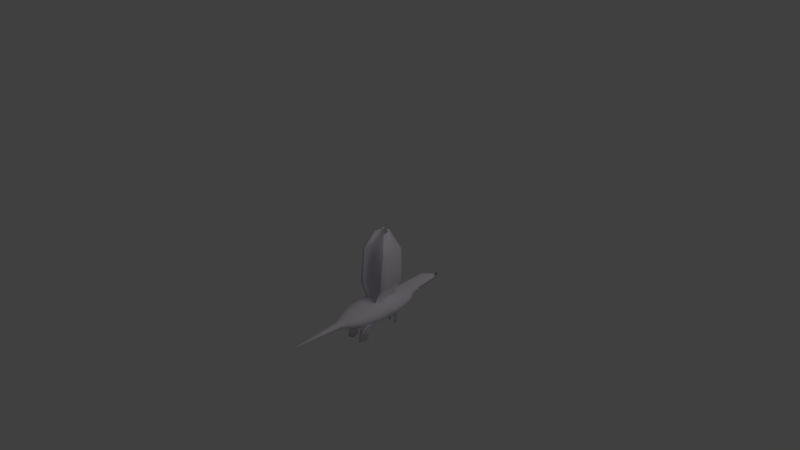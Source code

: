 # Source: dragon.blend  (saved by Blender 2.62.0; exported with 4.5.12 LTS)
import bpy
from mathutils import Matrix  # noqa: F401  (used for matrix-valued properties, if any)

bpy.ops.wm.read_factory_settings(use_empty=True)
scene = bpy.context.scene
scene.name = 'Scene'

# ---- collections
col_collection_1 = bpy.data.collections.new('Collection 1'); scene.collection.children.link(col_collection_1)

# ---- materials (node trees are filled in below, after node groups)
mat_material_001 = bpy.data.materials.new('Material.001')
mat_material_001.alpha_threshold = 0.0
mat_material_001.use_transparent_shadow = False
mat_material_001.diffuse_color = (0.8526, 0.7997, 0.8829, 1.0)
mat_material_001.specular_color = (0.001311, 0.0, 0.03741)
mat_material_001.roughness = 0.5
mat_material_001.line_color = (0.0, 0.0, 0.0, 1.0)

# ---- material node trees

# ---- world
world_world = bpy.data.worlds.new('World'); scene.world = world_world
world_world.color = (0.05088, 0.05088, 0.05088)
world_world.use_sun_shadow = False
world_world.sun_shadow_jitter_overblur = 0.0
world_world.cycles.sampling_method = 'MANUAL'
world_world.cycles.sample_map_resolution = 256

# ---- cameras
cam_camera = bpy.data.cameras.new('Camera')
cam_camera.clip_end = 100.0
cam_camera.lens = 35.0
cam_camera.sensor_width = 32.0
cam_camera.sensor_height = 18.0
cam_camera.ortho_scale = 7.314
cam_camera.dof.focus_distance = 0.0
cam_camera.dof.aperture_fstop = 128.0

# ---- lights
light_lamp = bpy.data.lights.new('Lamp', 'POINT')
light_lamp.transmission_factor = 0.0
light_lamp.cutoff_distance = 30.0
light_lamp.energy = 100.0
light_lamp.shadow_buffer_clip_start = 1.001
light_lamp.shadow_soft_size = 1.0
light_lamp.shadow_maximum_resolution = 0.006
light_lamp.use_absolute_resolution = True
light_lamp.cycles.use_multiple_importance_sampling = False

# ---- meshes
me_sphere = bpy.data.meshes.new('Sphere')
me_sphere.from_pydata([(0.1904, 0.03788, -0.9784), (0.3735, 0.0743, -0.9217), (0.5423, 0.1079, -0.8295), (0.6902, 0.1373, -0.7054), (0.8116, 0.1614, -0.5542), (0.9018, 0.1794, -0.3818), (0.9573, 0.1904, -0.1946), (0.9761, 0.1942, 6.333e-08), (0.9573, 0.1904, 0.1946), (0.9018, 0.1794, 0.3818), (0.8116, 0.1614, 0.5542), (0.6902, 0.1373, 0.7054), (0.5423, 0.1079, 0.8295), (0.4137, 0.08229, 1.014), (0.2076, 0.04129, 1.078), (0.1955, 0.081, 1.078), (0.3897, 0.1614, 1.014), (0.5108, 0.2116, 0.8295), (0.6501, 0.2693, 0.7054), (0.7645, 0.3167, 0.5542), (0.8495, 0.3519, 0.3818), (0.9018, 0.3735, 0.1946), (0.9194, 0.3808, 6.333e-08), (0.9018, 0.3735, -0.1946), (0.8495, 0.3519, -0.3818), (0.7645, 0.3167, -0.5542), (0.6501, 0.2693, -0.7054), (0.5108, 0.2116, -0.8295), (0.3519, 0.1457, -0.9217), (0.1794, 0.0743, -0.9784), (0.1614, 0.1079, -0.9784), (0.3167, 0.2116, -0.9217), (0.4597, 0.3072, -0.8295), (0.5851, 0.391, -0.7054), (0.688, 0.4597, -0.5542), (0.7645, 0.5108, -0.3818), (0.8116, 0.5423, -0.1946), (0.8275, 0.5529, 6.333e-08), (0.8116, 0.5423, 0.1946), (0.7645, 0.5108, 0.3818), (0.688, 0.4597, 0.5542), (0.5851, 0.391, 0.7054), (0.4597, 0.3072, 0.8295), (0.3507, 0.2343, 1.014), (0.176, 0.1176, 1.078), (0.1556, 0.1523, 1.056), (0.2877, 0.2845, 0.9991), (0.391, 0.391, 0.8295), (0.4976, 0.4976, 0.7054), (0.5851, 0.5851, 0.5542), (0.6501, 0.6501, 0.3818), (0.6902, 0.6902, 0.1946), (0.7037, 0.7037, 6.333e-08), (0.6902, 0.6902, -0.1946), (0.6515, 0.6522, -0.3828), (0.5863, 0.5869, -0.5557), (0.4989, 0.4996, -0.7214), (0.3913, 0.3916, -0.844), (0.2693, 0.2693, -0.9217), (0.1373, 0.1373, -0.9784), (0.1079, 0.1614, -0.9784), (0.2116, 0.3167, -0.9217), (0.3019, 0.4522, -0.855), (0.4112, 0.6163, -0.745), (0.4783, 0.7166, -0.58), (0.5291, 0.7927, -0.3962), (0.5436, 0.8136, -0.1956), (0.5529, 0.8275, 6.333e-08), (0.5458, 0.8202, 0.1965), (0.5142, 0.7726, 0.3854), (0.4627, 0.6953, 0.5595), (0.391, 0.5851, 0.7054), (0.3072, 0.4597, 0.8295), (0.2116, 0.3167, 0.9217), (0.1079, 0.1614, 0.9784), (0.0743, 0.1794, 0.9784), (0.1457, 0.3519, 0.9217), (0.2116, 0.5108, 0.8295), (0.2723, 0.6574, 0.7107), (0.3596, 0.8714, 0.6287), (0.4129, 0.9675, 0.4358), (0.4236, 1.027, 0.2226), (0.3844, 0.928, 0.00184), (0.3745, 0.904, -0.1956), (0.3656, 0.8827, -0.3972), (0.3331, 0.8043, -0.5719), (0.278, 0.6716, -0.7591), (0.2124, 0.513, -0.8455), (0.1457, 0.3519, -0.9217), (0.0743, 0.1794, -0.9784), (0.03788, 0.1904, -0.9784), (0.0743, 0.3735, -0.9217), (0.1082, 0.5441, -0.8313), (0.143, 0.7175, -0.7355), (0.1684, 0.845, -0.58), (0.1864, 0.9347, -0.3962), (0.1909, 0.9597, -0.1956), (0.196, 0.9852, 0.00184), (0.2183, 1.097, 0.2105), (0.1834, 0.9219, 0.6437), (0.1388, 0.6979, 0.7107), (0.1079, 0.5423, 0.8295), (0.0743, 0.3735, 0.9217), (0.03788, 0.1904, 0.9784), (-2.015e-08, 0.1942, 0.9784), (-2.469e-08, 0.3808, 0.9217), (-3.722e-08, 0.5529, 0.8295), (-5.357e-08, 0.7116, 0.7107), (-2.932e-08, 0.94, 0.6437), (-1.241e-07, 1.119, 0.2105), (-3.47e-08, 1.005, 0.00184), (-4.71e-08, 0.9761, -0.1946), (-7.893e-08, 0.9242, -0.3838), (-1.289e-08, 0.8318, -0.5571), (-5.45e-08, 0.7074, -0.7091), (-5.254e-08, 0.5529, -0.8295), (-2.523e-08, 0.3808, -0.9217), (-1.544e-08, 0.1942, -0.9784), (-0.03788, 0.1904, -0.9784), (-0.0743, 0.3735, -0.9217), (-0.1082, 0.5441, -0.8313), (-0.143, 0.7175, -0.7355), (-0.1684, 0.845, -0.58), (-0.1864, 0.9347, -0.3962), (-0.1909, 0.9597, -0.1956), (-0.196, 0.9852, 0.00184), (-0.2183, 1.097, 0.2105), (-0.1834, 0.9219, 0.6437), (-0.1388, 0.6979, 0.7107), (-0.1079, 0.5423, 0.8295), (-0.0743, 0.3735, 0.9217), (-0.03788, 0.1904, 0.9784), (-0.0743, 0.1794, 0.9784), (-0.1457, 0.3519, 0.9217), (-0.2116, 0.5108, 0.8295), (-0.2723, 0.6574, 0.7107), (-0.3596, 0.8714, 0.6287), (-0.4129, 0.9675, 0.4358), (-0.4236, 1.027, 0.2226), (-0.3844, 0.928, 0.00184), (-0.3745, 0.904, -0.1956), (-0.3656, 0.8827, -0.3972), (-0.3331, 0.8043, -0.5719), (-0.278, 0.6716, -0.7591), (-0.2124, 0.513, -0.8455), (-0.1457, 0.3519, -0.9217), (-0.0743, 0.1794, -0.9784), (-0.1079, 0.1614, -0.9784), (-0.2116, 0.3167, -0.9217), (-0.3019, 0.4522, -0.855), (-0.4112, 0.6163, -0.745), (-0.4783, 0.7166, -0.58), (-0.5291, 0.7927, -0.3962), (-0.5436, 0.8136, -0.1956), (-0.5529, 0.8275, 6.333e-08), (-0.5458, 0.8202, 0.1965), (-0.5142, 0.7726, 0.3854), (-0.4627, 0.6953, 0.5595), (-0.391, 0.5851, 0.7054), (-0.3072, 0.4597, 0.8295), (-0.2116, 0.3167, 0.9217), (-0.1079, 0.1614, 0.9784), (-0.1556, 0.1523, 1.056), (-0.2877, 0.2845, 0.9991), (-0.391, 0.391, 0.8295), (-0.4976, 0.4976, 0.7054), (-0.5851, 0.5851, 0.5542), (-0.6501, 0.6501, 0.3818), (-0.6902, 0.6902, 0.1946), (-0.7037, 0.7037, 6.333e-08), (-0.6902, 0.6902, -0.1946), (-0.6515, 0.6522, -0.3828), (-0.5863, 0.5869, -0.5557), (-0.4989, 0.4996, -0.7214), (-0.3913, 0.3916, -0.844), (-0.2693, 0.2693, -0.9217), (-0.1373, 0.1373, -0.9784), (-0.1614, 0.1079, -0.9784), (-0.3167, 0.2116, -0.9217), (-0.4597, 0.3072, -0.8295), (-0.5851, 0.391, -0.7054), (-0.688, 0.4597, -0.5542), (-0.7645, 0.5108, -0.3818), (-0.8116, 0.5423, -0.1946), (-0.8275, 0.5529, 6.333e-08), (-0.8116, 0.5423, 0.1946), (-0.7645, 0.5108, 0.3818), (-0.688, 0.4597, 0.5542), (-0.5851, 0.391, 0.7054), (-0.4597, 0.3072, 0.8295), (-0.3507, 0.2343, 1.014), (-0.176, 0.1176, 1.078), (-0.1955, 0.081, 1.078), (-0.3897, 0.1614, 1.014), (-0.5108, 0.2116, 0.8295), (-0.6501, 0.2693, 0.7054), (-0.7645, 0.3167, 0.5542), (-0.8495, 0.3519, 0.3818), (-0.9018, 0.3735, 0.1946), (-0.9194, 0.3808, 6.333e-08), (-0.9018, 0.3735, -0.1946), (-0.8495, 0.3519, -0.3818), (-0.7645, 0.3167, -0.5542), (-0.6501, 0.2693, -0.7054), (-0.5108, 0.2116, -0.8295), (-0.3519, 0.1457, -0.9217), (-0.1794, 0.0743, -0.9784), (-0.1904, 0.03788, -0.9784), (-0.3735, 0.0743, -0.9217), (-0.5423, 0.1079, -0.8295), (-0.6902, 0.1373, -0.7054), (-0.8116, 0.1614, -0.5542), (-0.9018, 0.1794, -0.3818), (-0.9573, 0.1904, -0.1946), (-0.9761, 0.1942, 6.333e-08), (-0.9573, 0.1904, 0.1946), (-0.9018, 0.1794, 0.3818), (-0.8116, 0.1614, 0.5542), (-0.6902, 0.1373, 0.7054), (-0.5423, 0.1079, 0.8295), (-0.4137, 0.08229, 1.014), (-0.2076, 0.04129, 1.078), (-0.2117, -2.719e-08, 1.078), (-0.4218, -5.209e-08, 1.014), (-0.5529, -7.812e-08, 0.8295), (-0.7037, -5.353e-08, 0.7054), (-0.8275, -8.836e-08, 0.5542), (-0.9663, 0.0009328, 0.09233), (-0.6146, 0.0009329, -0.7931), (-0.8116, -0.1614, 0.5542), (-0.6902, -0.1373, 0.7054), (-0.5423, -0.1079, 0.8295), (-0.4137, -0.08229, 1.014), (-0.2076, -0.04129, 1.078), (-0.1685, -0.06981, 0.982), (-0.3627, -0.1502, 0.9181), (-0.5108, -0.2116, 0.8295), (-0.6501, -0.2693, 0.7054), (-0.7645, -0.3167, 0.5542), (-0.688, -0.4597, 0.5542), (-0.5851, -0.391, 0.7054), (-0.4597, -0.3072, 0.8295), (-0.3264, -0.2181, 0.9181), (-0.1517, -0.1014, 0.982), (-0.1374, -0.1374, 0.9789), (-0.2696, -0.2696, 0.9221), (-0.391, -0.391, 0.8295), (-0.4976, -0.4976, 0.7054), (-0.5851, -0.5851, 0.5542), (-0.3072, -0.4597, 0.8295), (-0.2116, -0.3167, 0.9217), (-0.1079, -0.1614, 0.9784), (-0.0743, -0.1794, 0.9784), (-0.1457, -0.3519, 0.9217), (-0.2116, -0.5108, 0.8295), (-0.1079, -0.5423, 0.8295), (-0.0743, -0.3735, 0.9217), (-0.03788, -0.1904, 0.9784), (3.494e-08, -0.1942, 0.9784), (5.475e-08, -0.3808, 0.9217), (8.53e-08, -0.5529, 0.8295), (0.1079, -0.5423, 0.8295), (0.0743, -0.3735, 0.9217), (0.03788, -0.1904, 0.9784), (0.0743, -0.1794, 0.9784), (0.1457, -0.3519, 0.9217), (0.2116, -0.5108, 0.8295), (0.391, -0.5851, 0.7054), (0.3072, -0.4597, 0.8295), (0.2116, -0.3167, 0.9217), (0.1079, -0.1614, 0.9784), (0.1374, -0.1374, 0.9789), (0.2696, -0.2696, 0.9221), (0.391, -0.391, 0.8295), (0.4976, -0.4976, 0.7054), (0.5851, -0.391, 0.7054), (0.4597, -0.3072, 0.8295), (0.3264, -0.2181, 0.9181), (0.1517, -0.1014, 0.982), (0.1685, -0.06981, 0.982), (0.3627, -0.1502, 0.9181), (0.5108, -0.2116, 0.8295), (0.6501, -0.2693, 0.7054), (0.8116, -0.1614, 0.5542), (0.6902, -0.1373, 0.7054), (0.5423, -0.1079, 0.8295), (0.4137, -0.08229, 1.014), (0.2076, -0.04129, 1.078), (1.746e-09, 4.424e-09, 0.9952), (0.2117, -1.863e-08, 1.078), (0.4218, -5.084e-09, 1.014), (0.7163, 0.0007466, 0.676), (0.958, 0.0009333, 0.1235), (0.8634, 0.0009333, -0.4865), (-0.4175, 1.044, 0.238), (-0.4063, 0.9809, 0.4394), (-0.3579, 0.8946, 0.627), (-0.1864, 0.9373, 0.6395), (-0.2199, 1.105, 0.2245), (-1.297e-07, 1.127, 0.2245), (-2.653e-08, 0.9557, 0.6395), (0.1864, 0.9373, 0.6395), (0.2199, 1.105, 0.2245), (0.4175, 1.044, 0.238), (0.4063, 0.9809, 0.4394), (0.3579, 0.8946, 0.627), (0.3579, 0.8946, 0.627), (0.4063, 0.9809, 0.4394), (0.4175, 1.044, 0.238), (0.2199, 1.105, 0.2245), (0.1864, 0.9373, 0.6395), (-2.653e-08, 0.9557, 0.6395), (-1.297e-07, 1.127, 0.2245), (-0.2199, 1.105, 0.2245), (-0.1864, 0.9373, 0.6395), (-0.3579, 0.8946, 0.627), (-0.4063, 0.9809, 0.4394), (-0.4175, 1.044, 0.238), (-0.4175, 1.044, 0.238), (-0.4063, 0.9809, 0.4394), (-0.3579, 0.8946, 0.627), (-0.1864, 0.9373, 0.6395), (-0.2199, 1.105, 0.2245), (-2.653e-08, 0.9557, 0.6395), (0.1864, 0.9373, 0.6395), (0.4175, 1.044, 0.238), (0.4063, 0.9809, 0.4394), (0.3579, 0.8946, 0.627), (0.3579, 0.8946, 0.627), (0.4063, 0.9809, 0.4394), (0.4175, 1.044, 0.238), (0.2267, 1.14, 0.2351), (0.1927, 0.969, 0.6567), (-3.296e-08, 0.988, 0.6567), (-1.395e-07, 1.175, 0.2351), (-0.2267, 1.14, 0.2351), (-0.1927, 0.969, 0.6567), (-0.3579, 0.8946, 0.627), (-0.4063, 0.9809, 0.4394), (-0.4175, 1.044, 0.238), (-0.4217, 1.09, 0.2567), (-0.4004, 1.018, 0.4533), (-0.3634, 0.94, 0.6459), (-0.2699, 1.389, 0.865), (-0.299, 1.537, 0.6481), (-0.3076, 1.595, 0.3899), (-2.728e-07, 1.801, 0.4005), (-2.515e-07, 1.612, 0.662), (-1.317e-07, 1.447, 0.8823), (0.2699, 1.389, 0.865), (0.299, 1.537, 0.6481), (0.3076, 1.595, 0.3899), (0.4217, 1.09, 0.2567), (0.4004, 1.018, 0.4533), (0.3634, 0.94, 0.6459), (0.7982, 0.1606, 2.585), (0.8139, 0.00179, 2.585), (0.6232, 0.1258, 2.641), (0.6354, 0.001794, 2.641), (0.7758, -0.1453, 2.487), (0.6162, -0.1135, 2.538), (0.2193, -0.08467, 1.074), (0.3705, -0.1473, 1.024), (0.3077, -0.2056, 0.9274), (0.1716, -0.1146, 0.9772), (0.151, -0.1465, 0.976), (0.2635, -0.2547, 0.9286), (-0.151, -0.1465, 0.976), (-0.2635, -0.2547, 0.9286), (-0.3077, -0.2056, 0.9274), (-0.1716, -0.1146, 0.9772), (-0.2193, -0.08467, 1.074), (-0.3705, -0.1473, 1.024), (-0.7758, -0.1453, 2.487), (-0.6162, -0.1135, 2.538), (-0.6354, 0.001795, 2.641), (-0.8139, 0.00179, 2.585), (-0.7982, 0.1606, 2.585), (-0.6232, 0.1258, 2.641), (-0.587, 0.245, 2.64), (-0.7519, 0.3132, 2.585), (-0.6787, 0.452, 2.585), (-0.5305, 0.3527, 2.64), (-0.4943, 0.4224, 2.637), (-0.6067, 0.5319, 2.589), (0.4943, 0.4224, 2.637), (0.6067, 0.5319, 2.589), (0.6787, 0.452, 2.585), (0.5305, 0.3527, 2.64), (0.587, 0.245, 2.64), (0.7519, 0.3132, 2.585), (-0.7491, -0.05601, 5.826), (-0.681, -0.04113, 5.858), (0.7491, -0.05601, 5.826), (0.681, -0.04113, 5.858), (0.6709, 0.1695, 5.848), (0.6304, 0.2976, 5.848), (0.7269, 0.1801, 5.816), (0.6832, 0.319, 5.816), (0.618, 0.4433, 5.816), (0.5711, 0.409, 5.849), (0.5473, 0.4439, 5.858), (0.5958, 0.4945, 5.826), (-0.5473, 0.4439, 5.858), (-0.5958, 0.4945, 5.826), (-0.618, 0.4433, 5.816), (-0.5711, 0.409, 5.849), (-0.6304, 0.2976, 5.848), (-0.6832, 0.319, 5.816), (-0.7269, 0.1801, 5.816), (-0.6709, 0.1695, 5.848), (-0.6858, 0.03937, 5.849), (-0.7443, 0.03841, 5.816), (0.6858, 0.03937, 5.849), (0.7443, 0.03841, 5.816), (0.308, 0.2195, 7.544), (0.3368, 0.1539, 7.543), (0.2669, 0.2181, 7.555), (0.2945, 0.1604, 7.555), (0.3662, 0.1038, 7.511), (0.3103, 0.1205, 7.525), (-0.3103, 0.1205, 7.525), (-0.2945, 0.1604, 7.555), (-0.3662, 0.1038, 7.511), (-0.3368, 0.1539, 7.543), (-0.308, 0.2195, 7.544), (-0.2669, 0.2181, 7.555), (-0.2209, 0.2659, 7.581), (-0.2622, 0.2751, 7.571), (-0.2241, 0.3189, 7.551), (-0.1811, 0.299, 7.562), (-0.1672, 0.3066, 7.565), (-0.2168, 0.3367, 7.555), (0.1672, 0.3066, 7.565), (0.2168, 0.3367, 7.555), (0.2241, 0.3189, 7.551), (0.1811, 0.299, 7.562), (0.2209, 0.2659, 7.581), (0.2622, 0.2751, 7.571), (0.1956, 0.2675, 7.761), (0.2336, 0.2764, 7.752), (-0.1956, 0.2675, 7.761), (-0.2336, 0.2764, 7.752), (0.1937, 0.3088, 7.755), (0.1557, 0.2919, 7.763), (0.1413, 0.2976, 7.764), (0.1886, 0.3246, 7.756), (-0.1413, 0.2976, 7.764), (-0.1886, 0.3246, 7.756), (-0.1937, 0.3088, 7.755), (-0.1557, 0.2919, 7.763), (-0.3277, 0.7947, -0.6547), (-0.4629, 0.7217, -0.6565), (-0.4048, 0.6309, -0.7881), (-0.2844, 0.6903, -0.7929), (-0.1574, 0.7334, -0.7881), (-0.1805, 0.8386, -0.6565), (0.3277, 0.7947, -0.6547), (0.1805, 0.8386, -0.6565), (0.1574, 0.7334, -0.7881), (0.2844, 0.6903, -0.7929), (0.4048, 0.6309, -0.7881), (0.4629, 0.7217, -0.6565), (-0.2828, 0.4264, -1.324), (-0.2285, 0.3702, -1.387), (-0.1814, 0.4075, -1.386), (-0.2338, 0.4863, -1.334), (-0.2868, 0.6666, -1.004), (-0.2264, 0.5284, -1.083), (0.2868, 0.6666, -1.004), (0.2264, 0.5284, -1.083), (0.1941, 0.4075, -1.386), (0.2464, 0.4863, -1.334), (0.2955, 0.4264, -1.324), (0.2411, 0.3702, -1.387), (0.2123, 0.4156, -1.811), (0.2495, 0.4702, -1.769), (-0.1996, 0.4156, -1.811), (-0.2368, 0.4702, -1.769), (0.2739, 0.4343, -1.757), (0.2359, 0.3938, -1.812), (-0.2612, 0.4343, -1.757), (-0.2232, 0.3938, -1.812), (-0.258, 0.4487, -2.459), (-0.2232, 0.4109, -2.51), (-0.2022, 0.4309, -2.51), (-0.2365, 0.4809, -2.47), (0.2491, 0.4809, -2.47), (0.2707, 0.4487, -2.459), (0.2149, 0.4309, -2.51), (0.2358, 0.4109, -2.51), (-0.3167, -0.7645, -0.5542), (-0.3167, -0.7645, -0.5542), (-0.158, -0.5958, 4.091), (-0.2371, -0.5831, 3.907), (-0.2696, -0.6248, 3.907), (-0.1857, -0.6313, 4.091), (-0.1806, 0.001866, 1.011), (-0.3613, 0.001866, 0.9511), (-0.528, 0.001866, 0.8545), (-0.674, 0.001866, 0.7245), (-0.7938, 0.001866, 0.5661), (-0.9012, 0.0009328, 0.3836), (-0.847, 0.0009328, -0.4946), (-0.1815, -0.03549, -1.017), (-0.5177, -0.1059, -0.8838), (-0.6609, -0.1352, -0.7538), (-0.7784, -0.1593, -0.5954), (-0.8658, -0.1773, -0.4146), (-0.9196, -0.1883, -0.2185), (-0.9377, -0.192, -0.01462), (-0.9196, -0.1883, 0.1893), (-0.8658, -0.1773, 0.3854), (-0.7784, -0.1593, 0.5661), (-0.6609, -0.1352, 0.7245), (-0.5177, -0.1059, 0.8545), (-0.3543, -0.07233, 0.9511), (-0.177, -0.03596, 1.011), (-0.1663, -0.07233, 1.011), (-0.3333, -0.1437, 0.9511), (-0.4872, -0.2094, 0.8545), (-0.6221, -0.2671, 0.7245), (-0.7328, -0.3144, 0.5661), (-0.8151, -0.3495, 0.3854), (-0.8658, -0.3712, 0.1893), (-0.8829, -0.3785, -0.01462), (-0.8658, -0.3712, -0.2185), (-0.8151, -0.3495, -0.4146), (-0.7328, -0.3144, -0.5954), (-0.6221, -0.2671, -0.7538), (-0.4872, -0.2094, -0.8838), (-0.3333, -0.1437, -0.9804), (-0.1663, -0.07233, -1.04), (-0.1489, -0.1059, -1.04), (-0.2992, -0.2094, -0.9804), (-0.4377, -0.3049, -0.8838), (-0.5591, -0.3886, -0.7538), (-0.6588, -0.4572, -0.5954), (-0.7328, -0.5083, -0.4146), (-0.7784, -0.5397, -0.2185), (-0.7938, -0.5503, -0.01462), (-0.7784, -0.5397, 0.1893), (-0.7328, -0.5083, 0.3854), (-0.6588, -0.4572, 0.5661), (-0.5591, -0.3886, 0.7245), (-0.4377, -0.3049, 0.8545), (-0.2992, -0.2094, 0.9511), (-0.1489, -0.1059, 1.011), (-0.1255, -0.1352, 1.011), (-0.2533, -0.2671, 0.9511), (-0.3711, -0.3886, 0.8545), (-0.4744, -0.4951, 0.7245), (-0.5591, -0.5825, 0.5661), (-0.6221, -0.6474, 0.3854), (-0.6609, -0.6874, 0.1893), (-0.674, -0.7009, -0.01462), (-0.6609, -0.6874, -0.2185), (-0.6221, -0.6474, -0.4146), (-0.4744, -0.4951, -0.7538), (-0.3711, -0.3886, -0.8838), (-0.2533, -0.2671, -0.9804), (-0.1255, -0.1352, -1.04), (-0.09701, -0.1593, -1.04), (-0.1974, -0.3144, -0.9804), (-0.29, -0.4572, -0.8838), (-0.3711, -0.5825, -0.7538), (-0.4377, -0.6852, -0.5954), (-0.4872, -0.7616, -0.4146), (-0.5177, -0.8086, -0.2185), (-0.528, -0.8245, -0.01462), (-0.5177, -0.8086, 0.1893), (-0.4872, -0.7616, 0.3854), (-0.4377, -0.6852, 0.5661), (-0.3711, -0.5825, 0.7245), (-0.29, -0.4572, 0.8545), (-0.1974, -0.3144, 0.9511), (-0.09701, -0.1593, 1.011), (-0.06451, -0.1773, 1.011), (-0.1337, -0.3495, 0.9511), (-0.1974, -0.5083, 0.8545), (-0.2533, -0.6474, 0.7245), (-0.2992, -0.7616, 0.5661), (-0.3333, -0.8464, 0.3854), (-0.3543, -0.8987, 0.1893), (-0.3613, -0.9163, -0.01462), (-0.3543, -0.8987, -0.2185), (-0.3333, -0.8464, -0.4146), (-0.2992, -0.7616, -0.5954), (-0.2533, -0.6474, -0.7538), (-0.1974, -0.5083, -0.8838), (-0.1337, -0.3495, -0.9804), (-0.06451, -0.1773, -1.04), (-0.02924, -0.1883, -1.04), (-0.06451, -0.3712, -0.9804), (-0.09701, -0.5397, -0.8838), (-0.1255, -0.6874, -0.7538), (-0.1489, -0.8086, -0.5954), (-0.1663, -0.8987, -0.4146), (-0.1878, -1.007, -0.2287), (-0.1916, -1.027, -0.01462), (-0.1878, -1.007, 0.1994), (-0.1663, -0.8987, 0.3854), (-0.1489, -0.8086, 0.5661), (-0.1255, -0.6874, 0.7245), (-0.09701, -0.5397, 0.8545), (-0.06451, -0.3712, 0.9511), (-0.02924, -0.1883, 1.011), (0.00744, -0.192, 1.011), (0.00744, -0.3785, 0.9511), (0.00744, -0.5503, 0.8545), (0.00744, -0.7009, 0.7245), (0.00744, -0.8245, 0.5661), (0.00744, -0.9163, 0.3854), (0.00744, -1.027, 0.1994), (0.00744, -1.027, -0.2287), (0.00744, -0.9163, -0.4146), (0.00744, -0.8245, -0.5954), (0.00744, -0.7009, -0.7538), (0.00744, -0.5503, -0.8838), (0.00744, -0.3785, -0.9804), (0.00744, -0.192, -1.04), (0.04412, -0.1883, -1.04), (0.07939, -0.3712, -0.9804), (0.1119, -0.5397, -0.8838), (0.1404, -0.6874, -0.7538), (0.1638, -0.8086, -0.5954), (0.1811, -0.8987, -0.4146), (0.2026, -1.007, -0.2287), (0.2065, -1.027, -0.01462), (0.2027, -1.007, 0.1994), (0.1811, -0.8987, 0.3854), (0.1638, -0.8086, 0.5661), (0.1404, -0.6874, 0.7245), (0.1119, -0.5397, 0.8545), (0.07939, -0.3712, 0.9511), (0.04412, -0.1883, 1.011), (0.07939, -0.1773, 1.011), (0.1486, -0.3495, 0.9511), (0.2123, -0.5083, 0.8545), (0.2682, -0.6474, 0.7245), (0.3141, -0.7616, 0.5661), (0.3482, -0.8464, 0.3854), (0.3691, -0.8987, 0.1893), (0.3762, -0.9163, -0.01462), (0.3691, -0.8987, -0.2185), (0.3482, -0.8464, -0.4146), (0.3141, -0.7616, -0.5954), (0.2682, -0.6474, -0.7538), (0.2123, -0.5083, -0.8838), (0.1486, -0.3495, -0.9804), (0.07939, -0.1773, -1.04), (0.1119, -0.1593, -1.04), (0.2123, -0.3144, -0.9804), (0.3049, -0.4572, -0.8838), (0.386, -0.5825, -0.7538), (0.4526, -0.6852, -0.5954), (0.5021, -0.7616, -0.4146), (0.5325, -0.8086, -0.2185), (0.5428, -0.8245, -0.01462), (0.5325, -0.8086, 0.1893), (0.5021, -0.7616, 0.3854), (0.4526, -0.6852, 0.5661), (0.386, -0.5825, 0.7245), (0.3049, -0.4572, 0.8545), (0.2123, -0.3144, 0.9511), (0.1119, -0.1593, 1.011), (0.1404, -0.1352, 1.011), (0.2682, -0.2671, 0.9511), (0.386, -0.3886, 0.8545), (0.4893, -0.4951, 0.7245), (0.574, -0.5825, 0.5661), (0.637, -0.6474, 0.3854), (0.6758, -0.6874, 0.1893), (0.6889, -0.7009, -0.01462), (0.6758, -0.6874, -0.2185), (0.637, -0.6474, -0.4146), (0.4893, -0.4951, -0.7538), (0.386, -0.3886, -0.8838), (0.2682, -0.2671, -0.9804), (0.1404, -0.1352, -1.04), (0.1638, -0.1059, -1.04), (0.3141, -0.2094, -0.9804), (0.4526, -0.3049, -0.8838), (0.574, -0.3886, -0.7538), (0.6737, -0.4572, -0.5954), (0.7477, -0.5083, -0.4146), (0.7933, -0.5397, -0.2185), (0.8087, -0.5503, -0.01462), (0.7933, -0.5397, 0.1893), (0.7477, -0.5083, 0.3854), (0.6737, -0.4572, 0.5661), (0.574, -0.3886, 0.7245), (0.4526, -0.3049, 0.8545), (0.3141, -0.2094, 0.9511), (0.1638, -0.1059, 1.011), (0.1811, -0.07233, 1.011), (0.3482, -0.1437, 0.9511), (0.5021, -0.2094, 0.8545), (0.637, -0.2671, 0.7245), (0.7477, -0.3144, 0.5661), (0.83, -0.3495, 0.3854), (0.8807, -0.3712, 0.1893), (0.8978, -0.3785, -0.01462), (0.8807, -0.3712, -0.2185), (0.83, -0.3495, -0.4146), (0.7477, -0.3144, -0.5954), (0.637, -0.2671, -0.7538), (0.5021, -0.2094, -0.8838), (0.3482, -0.1437, -0.9804), (0.1811, -0.07233, -1.04), (0.1918, -0.03596, -1.04), (0.3691, -0.07233, -0.9804), (0.5325, -0.1059, -0.8838), (0.6758, -0.1352, -0.7538), (0.7933, -0.1593, -0.5954), (0.8807, -0.1773, -0.4146), (0.9344, -0.1883, -0.2185), (0.9526, -0.192, -0.01462), (0.9344, -0.1883, 0.1893), (0.8807, -0.1773, 0.3854), (0.7933, -0.1593, 0.5661), (0.6758, -0.1352, 0.7245), (0.5325, -0.1059, 0.8545), (0.3691, -0.07233, 0.9511), (0.1918, -0.03596, 1.011), (0.00744, 0.001866, 1.031), (0.1954, 0.001866, 1.011), (0.3762, 0.001866, 0.9511), (0.5428, 0.001866, 0.8545), (0.8978, 0.001866, 0.3854), (0.5888, -0.0005068, -0.7892), (0.2665, -0.004827, -0.968), (-0.674, 0.001866, 0.7245), (-0.6609, -0.1352, 0.7245), (-0.7784, -0.1593, 0.5661), (-0.7938, 0.001866, 0.5661), (-0.2696, -0.6248, 3.907), (-0.1857, -0.6313, 4.091), (-0.158, -0.5958, 4.091), (-0.2371, -0.5831, 3.907), (0.6162, 0.1226, -0.7674), (0.6969, 0.06864, -0.7054), (0.6042, -0.1205, -0.8188), (0.6823, -0.06668, -0.7538), (0.4044, 0.05152, -0.8987), (0.3995, -0.05534, -0.9259), (0.5507, 0.06008, -0.8021), (0.5409, -0.06101, -0.8398), (0.637, -0.6474, -0.4146), (0.7477, -0.5083, -0.4146), (0.6737, -0.4572, -0.5954), (0.574, -0.3886, -0.7538), (0.4893, -0.4951, -0.7538), (0.386, -0.5825, -0.7538), (0.5021, -0.7616, -0.4146), (0.4526, -0.6852, -0.5954), (-0.6221, -0.6474, -0.4146), (-0.4872, -0.7616, -0.4146), (-0.4377, -0.6852, -0.5954), (-0.3711, -0.5825, -0.7538), (-0.4744, -0.4951, -0.7538), (-0.5591, -0.3886, -0.7538), (-0.7328, -0.5083, -0.4146), (-0.6588, -0.4572, -0.5954), (0.574, -0.5825, -0.5954), (-0.5591, -0.5825, -0.5954), (-0.2604, -0.5113, -1.563), (-0.3381, -0.5672, -1.475), (-0.4126, -0.6183, -1.355), (0.2753, -0.5113, -1.563), (0.353, -0.5672, -1.475), (0.4275, -0.6183, -1.355), (-0.342, -0.4486, -1.573), (-0.4315, -0.4914, -1.475), (-0.5122, -0.5276, -1.349), (0.3569, -0.4486, -1.573), (0.4464, -0.4914, -1.475), (0.5271, -0.5276, -1.349), (0.524, -0.3921, -1.476), (0.4251, -0.3652, -1.581), (0.3569, -0.4486, -1.573), (0.609, -0.4133, -1.344), (0.5271, -0.5276, -1.349), (0.4464, -0.4914, -1.475), (-0.5942, -0.4133, -1.344), (-0.5122, -0.5276, -1.349), (-0.4315, -0.4914, -1.475), (-0.342, -0.4486, -1.573), (-0.4102, -0.3652, -1.581), (-0.5091, -0.3921, -1.476), (-0.5942, -0.4524, -2.259), (-0.5091, -0.4311, -2.391), (-0.4102, -0.4043, -2.496), (-0.342, -0.4876, -2.488), (-0.4315, -0.5304, -2.391), (-0.5122, -0.5667, -2.264), (0.3569, -0.4876, -2.488), (0.4464, -0.5304, -2.391), (0.5271, -0.5667, -2.264), (0.609, -0.4524, -2.259), (0.524, -0.4311, -2.391), (0.4251, -0.4043, -2.496), (0.4275, -0.6574, -2.27), (0.5271, -0.5667, -2.264), (0.4464, -0.5304, -2.391), (0.3569, -0.4876, -2.488), (0.2753, -0.5504, -2.478), (-0.2604, -0.5504, -2.478), (-0.342, -0.4876, -2.488), (-0.4126, -0.6574, -2.27), (-0.5122, -0.5667, -2.264), (-0.4315, -0.5304, -2.391), (0.353, -0.6063, -2.391), (-0.3381, -0.6063, -2.391), (0.00744, -2.135, -0.02625), (0.01419, -2.124, -0.002287), (0.02378, -2.122, -0.01462), (0.01419, -2.124, -0.02695), (0.00744, -2.135, -0.002988), (0.0006899, -2.124, -0.02695), (0.0006899, -2.124, -0.002287), (-0.008904, -2.122, -0.01462), (0.00744, -2.071, -0.01462)], [(495, 736), (496, 737), (493, 738), (494, 739)], [(293, 4, 5), (292, 293, 5, 6), (292, 6, 7), (292, 7, 8), (292, 8, 9), (291, 292, 9, 10), (291, 10, 11), (291, 11, 12), (290, 291, 12, 13), (288, 289, 14), (288, 14, 15), (13, 12, 17, 16), (12, 11, 18, 17), (11, 10, 19, 18), (10, 9, 20, 19), (9, 8, 21, 20), (8, 7, 22, 21), (7, 6, 23, 22), (6, 5, 24, 23), (5, 4, 25, 24), (4, 3, 26, 25), (2, 1, 28, 27), (1, 0, 29, 28), (0, 504, 29), (29, 504, 30), (28, 29, 30, 31), (27, 28, 31, 32), (26, 27, 32, 33), (25, 26, 33, 34), (24, 25, 34, 35), (23, 24, 35, 36), (22, 23, 36, 37), (21, 22, 37, 38), (20, 21, 38, 39), (19, 20, 39, 40), (18, 19, 40, 41), (17, 18, 41, 42), (16, 17, 42, 43), (288, 15, 44), (288, 44, 45), (43, 42, 47, 46), (42, 41, 48, 47), (41, 40, 49, 48), (40, 39, 50, 49), (39, 38, 51, 50), (38, 37, 52, 51), (37, 36, 53, 52), (36, 35, 54, 53), (35, 34, 55, 54), (34, 33, 56, 55), (33, 32, 57, 56), (32, 31, 58, 57), (31, 30, 59, 58), (30, 504, 59), (59, 504, 60), (58, 59, 60, 61), (57, 58, 61, 62), (55, 56, 63, 64), (54, 55, 64, 65), (53, 54, 65, 66), (52, 53, 66, 67), (51, 52, 67, 68), (50, 51, 68, 69), (49, 50, 69, 70), (48, 49, 70, 71), (47, 48, 71, 72), (46, 47, 72, 73), (45, 46, 73, 74), (288, 45, 74), (288, 74, 75), (74, 73, 76, 75), (73, 72, 77, 76), (72, 71, 78, 77), (71, 70, 79, 78), (70, 69, 80, 79), (69, 68, 81, 80), (68, 67, 82, 81), (67, 66, 83, 82), (66, 65, 84, 83), (65, 64, 85, 84), (62, 61, 88, 87), (61, 60, 89, 88), (60, 504, 89), (89, 504, 90), (88, 89, 90, 91), (87, 88, 91, 92), (86, 87, 92, 93), (84, 85, 94, 95), (83, 84, 95, 96), (82, 83, 96, 97), (81, 82, 97, 98), (78, 79, 99, 100), (77, 78, 100, 101), (76, 77, 101, 102), (75, 76, 102, 103), (288, 75, 103), (288, 103, 104), (103, 102, 105, 104), (102, 101, 106, 105), (101, 100, 107, 106), (100, 99, 108, 107), (98, 97, 110, 109), (97, 96, 111, 110), (96, 95, 112, 111), (95, 94, 113, 112), (94, 93, 114, 113), (93, 92, 115, 114), (92, 91, 116, 115), (91, 90, 117, 116), (90, 504, 117), (117, 504, 118), (116, 117, 118, 119), (115, 116, 119, 120), (114, 115, 120, 121), (113, 114, 121, 122), (112, 113, 122, 123), (111, 112, 123, 124), (110, 111, 124, 125), (109, 110, 125, 126), (107, 108, 127, 128), (106, 107, 128, 129), (105, 106, 129, 130), (104, 105, 130, 131), (288, 104, 131), (288, 131, 132), (131, 130, 133, 132), (130, 129, 134, 133), (129, 128, 135, 134), (128, 127, 136, 135), (126, 125, 139, 138), (125, 124, 140, 139), (124, 123, 141, 140), (123, 122, 142, 141), (121, 120, 144, 143), (120, 119, 145, 144), (119, 118, 146, 145), (118, 504, 146), (146, 504, 147), (145, 146, 147, 148), (144, 145, 148, 149), (141, 142, 151, 152), (140, 141, 152, 153), (139, 140, 153, 154), (138, 139, 154, 155), (137, 138, 155, 156), (136, 137, 156, 157), (135, 136, 157, 158), (134, 135, 158, 159), (133, 134, 159, 160), (132, 133, 160, 161), (288, 132, 161), (288, 161, 162), (161, 160, 163, 162), (160, 159, 164, 163), (159, 158, 165, 164), (158, 157, 166, 165), (157, 156, 167, 166), (156, 155, 168, 167), (155, 154, 169, 168), (154, 153, 170, 169), (153, 152, 171, 170), (152, 151, 172, 171), (151, 150, 173, 172), (149, 148, 175, 174), (148, 147, 176, 175), (147, 504, 176), (176, 504, 177), (175, 176, 177, 178), (174, 175, 178, 179), (173, 174, 179, 180), (172, 173, 180, 181), (171, 172, 181, 182), (170, 171, 182, 183), (169, 170, 183, 184), (168, 169, 184, 185), (167, 168, 185, 186), (166, 167, 186, 187), (165, 166, 187, 188), (164, 165, 188, 189), (163, 164, 189, 190), (288, 162, 191), (288, 191, 192), (190, 189, 194, 193), (189, 188, 195, 194), (188, 187, 196, 195), (187, 186, 197, 196), (186, 185, 198, 197), (185, 184, 199, 198), (184, 183, 200, 199), (183, 182, 201, 200), (182, 181, 202, 201), (181, 180, 203, 202), (180, 179, 204, 203), (179, 178, 205, 204), (178, 177, 206, 205), (177, 504, 206), (206, 504, 207), (205, 206, 207, 208), (204, 205, 208, 209), (203, 204, 209, 210), (202, 203, 210, 211), (201, 202, 211, 212), (200, 201, 212, 213), (199, 200, 213, 214), (198, 199, 214, 215), (197, 198, 215, 216), (196, 197, 216, 217), (195, 196, 217, 218), (194, 195, 218, 219), (193, 194, 219, 220), (288, 192, 221), (288, 221, 222), (220, 219, 224, 223), (219, 218, 225, 224), (218, 217, 226, 225), (217, 216, 502, 226), (216, 215, 227, 502), (215, 214, 227), (214, 213, 503, 227), (213, 212, 503), (212, 211, 503), (211, 210, 228, 503), (210, 209, 228), (209, 208, 504, 228), (208, 207, 504), (225, 226, 229, 230), (224, 225, 230, 231), (223, 224, 231, 232), (288, 222, 233), (288, 233, 234), (232, 231, 236, 235), (231, 230, 237, 236), (230, 229, 238, 237), (237, 238, 239, 240), (236, 237, 240, 241), (235, 236, 241, 242), (288, 234, 243), (288, 243, 244), (242, 241, 246, 245), (241, 240, 247, 246), (240, 239, 248, 247), (245, 246, 249, 250), (244, 245, 250, 251), (288, 251, 252), (251, 250, 253, 252), (250, 249, 254, 253), (253, 254, 255, 256), (252, 253, 256, 257), (288, 252, 257), (288, 257, 258), (257, 256, 259, 258), (256, 255, 260, 259), (259, 260, 261, 262), (258, 259, 262, 263), (288, 258, 263), (288, 263, 264), (263, 262, 265, 264), (262, 261, 266, 265), (265, 266, 268, 269), (264, 265, 269, 270), (288, 264, 270), (288, 270, 271), (270, 269, 272, 271), (269, 268, 273, 272), (268, 267, 274, 273), (273, 274, 275, 276), (272, 273, 276, 277), (288, 271, 278), (288, 278, 279), (277, 276, 281, 280), (276, 275, 282, 281), (281, 282, 284, 285), (280, 281, 285, 286), (288, 279, 287), (288, 287, 289), (286, 285, 291, 290), (285, 284, 291), (284, 283, 291), (138, 137, 295, 294), (126, 138, 294, 298), (137, 136, 296, 295), (136, 127, 297, 296), (127, 108, 300, 297), (109, 126, 298, 299), (98, 109, 299, 302), (108, 99, 301, 300), (99, 79, 305, 301), (81, 98, 302, 303), (80, 81, 303, 304), (79, 80, 304, 305), (305, 304, 307, 306), (304, 303, 308, 307), (303, 302, 309, 308), (301, 305, 306, 310), (300, 301, 310, 311), (302, 299, 312, 309), (299, 298, 313, 312), (297, 300, 311, 314), (296, 297, 314, 315), (295, 296, 315, 316), (298, 294, 317, 313), (294, 295, 316, 317), (317, 316, 319, 318), (313, 317, 318, 322), (316, 315, 320, 319), (315, 314, 321, 320), (314, 311, 323, 321), (311, 310, 324, 323), (310, 306, 327, 324), (307, 308, 325, 326), (306, 307, 326, 327), (327, 326, 329, 328), (326, 325, 330, 329), (324, 327, 328, 332), (323, 324, 332, 333), (321, 323, 333, 336), (320, 321, 336, 337), (319, 320, 337, 338), (322, 318, 339, 335), (318, 319, 338, 339), (339, 338, 341, 340), (335, 339, 340, 345), (338, 337, 342, 341), (337, 336, 343, 342), (336, 333, 348, 343), (334, 335, 345, 346), (331, 334, 346, 351), (333, 332, 349, 348), (332, 328, 354, 349), (330, 331, 351, 352), (329, 330, 352, 353), (328, 329, 353, 354), (353, 352, 351, 350), (354, 353, 350, 349), (349, 350, 347, 348), (350, 351, 346, 347), (347, 346, 345, 344), (348, 347, 344, 343), (343, 344, 341, 342), (344, 345, 340, 341), (290, 13, 355, 356), (14, 289, 358, 357), (286, 290, 356, 359), (289, 287, 360, 358), (287, 279, 361, 360), (280, 286, 359, 362), (277, 280, 362, 363), (279, 278, 364, 361), (278, 271, 365, 364), (272, 277, 363, 366), (271, 272, 366, 365), (245, 244, 367, 368), (242, 245, 368, 369), (244, 243, 370, 367), (243, 234, 371, 370), (235, 242, 369, 372), (232, 235, 372, 373), (234, 233, 374, 371), (233, 222, 375, 374), (223, 232, 373, 376), (220, 223, 376, 377), (222, 221, 378, 375), (221, 192, 379, 378), (193, 220, 377, 380), (190, 193, 380, 381), (192, 191, 382, 379), (191, 162, 383, 382), (163, 190, 381, 384), (162, 163, 384, 383), (46, 45, 385, 386), (43, 46, 386, 387), (45, 44, 388, 385), (44, 15, 389, 388), (16, 43, 387, 390), (13, 16, 390, 355), (15, 14, 357, 389), (361, 362, 359, 360), (364, 363, 362, 361), (365, 366, 363, 364), (370, 369, 368, 367), (371, 372, 369, 370), (374, 373, 372, 371), (373, 374, 392, 391), (360, 359, 393, 394), (389, 357, 395, 396), (355, 390, 398, 397), (390, 387, 399, 398), (388, 389, 396, 400), (385, 388, 400, 401), (387, 386, 402, 399), (386, 385, 401, 402), (383, 384, 404, 403), (384, 381, 405, 404), (382, 383, 403, 406), (379, 382, 406, 407), (381, 380, 408, 405), (380, 377, 409, 408), (378, 379, 407, 410), (375, 378, 410, 411), (377, 376, 412, 409), (376, 373, 391, 412), (374, 375, 411, 392), (358, 360, 394, 413), (359, 356, 414, 393), (357, 358, 413, 395), (356, 355, 397, 414), (414, 397, 415, 416), (395, 413, 418, 417), (393, 414, 416, 419), (413, 394, 420, 418), (392, 411, 422, 421), (412, 391, 423, 424), (409, 412, 424, 425), (411, 410, 426, 422), (410, 407, 427, 426), (408, 409, 425, 428), (405, 408, 428, 429), (407, 406, 430, 427), (406, 403, 431, 430), (404, 405, 429, 432), (403, 404, 432, 431), (402, 401, 433, 434), (399, 402, 434, 435), (401, 400, 436, 433), (400, 396, 437, 436), (398, 399, 435, 438), (397, 398, 438, 415), (396, 395, 417, 437), (394, 393, 419, 420), (391, 392, 421, 423), (420, 419, 416, 418), (422, 424, 423, 421), (426, 425, 424, 422), (427, 428, 425, 426), (417, 415, 438, 437), (418, 416, 415, 417), (437, 438, 440, 439), (428, 427, 441, 442), (438, 435, 443, 440), (436, 437, 439, 444), (433, 436, 444, 445), (435, 434, 446, 443), (434, 433, 445, 446), (431, 432, 448, 447), (432, 429, 449, 448), (430, 431, 447, 450), (427, 430, 450, 441), (429, 428, 442, 449), (439, 440, 443, 444), (444, 443, 446, 445), (447, 448, 449, 450), (450, 449, 442, 441), (151, 142, 451, 452), (150, 151, 452, 453), (143, 150, 453, 454), (121, 143, 454, 455), (142, 122, 456, 451), (122, 121, 455, 456), (94, 85, 457, 458), (93, 94, 458, 459), (86, 93, 459, 460), (63, 86, 460, 461), (85, 64, 462, 457), (64, 63, 461, 462), (451, 454, 453, 452), (456, 455, 454, 451), (457, 460, 459, 458), (462, 461, 460, 457), (174, 173, 463, 464), (149, 174, 464, 465), (173, 150, 466, 463), (150, 143, 467, 466), (144, 149, 465, 468), (143, 144, 468, 467), (87, 86, 469, 470), (62, 87, 470, 471), (86, 63, 472, 469), (63, 56, 473, 472), (57, 62, 471, 474), (56, 57, 474, 473), (467, 468, 465, 466), (472, 471, 470, 469), (471, 472, 476, 475), (466, 465, 477, 478), (473, 474, 480, 479), (474, 471, 475, 480), (472, 473, 479, 476), (463, 466, 478, 481), (465, 464, 482, 477), (464, 463, 481, 482), (482, 481, 483, 484), (477, 482, 484, 485), (481, 478, 486, 483), (476, 479, 488, 487), (480, 475, 489, 490), (479, 480, 490, 488), (478, 477, 485, 486), (475, 476, 487, 489), (486, 485, 484, 483), (488, 490, 489, 487), (228, 504, 505), (228, 505, 506), (503, 228, 506, 507), (503, 507, 508), (503, 508, 509), (227, 503, 509, 510), (227, 510, 511), (502, 227, 511, 512), (501, 502, 512, 513), (499, 500, 514, 515), (498, 499, 515, 516), (497, 498, 516, 517), (725, 497, 517), (725, 517, 518), (517, 516, 519, 518), (516, 515, 520, 519), (515, 514, 521, 520), (514, 513, 522, 521), (513, 512, 523, 522), (512, 511, 524, 523), (511, 510, 525, 524), (510, 509, 526, 525), (509, 508, 527, 526), (508, 507, 528, 527), (507, 506, 529, 528), (506, 505, 530, 529), (505, 504, 531, 530), (504, 532, 531), (532, 504, 533), (531, 532, 533, 534), (530, 531, 534, 535), (529, 530, 535, 536), (526, 527, 538, 539), (525, 526, 539, 540), (524, 525, 540, 541), (523, 524, 541, 542), (522, 523, 542, 543), (521, 522, 543, 544), (520, 521, 544, 545), (519, 520, 545, 546), (518, 519, 546, 547), (725, 518, 547), (725, 547, 548), (547, 546, 549, 548), (546, 545, 550, 549), (545, 544, 551, 550), (544, 543, 552, 551), (543, 542, 553, 552), (542, 541, 554, 553), (541, 540, 555, 554), (540, 539, 556, 555), (539, 538, 557, 556), (536, 535, 559, 558), (535, 534, 560, 559), (534, 533, 561, 560), (533, 504, 561), (561, 504, 562), (560, 561, 562, 563), (559, 560, 563, 564), (558, 559, 564, 565), (556, 557, 567, 568), (555, 556, 568, 569), (554, 555, 569, 570), (553, 554, 570, 571), (552, 553, 571, 572), (551, 552, 572, 573), (550, 551, 573, 574), (549, 550, 574, 575), (548, 549, 575, 576), (725, 548, 576), (725, 576, 577), (576, 575, 578, 577), (575, 574, 579, 578), (574, 573, 580, 579), (573, 572, 581, 580), (572, 571, 582, 581), (571, 570, 583, 582), (570, 569, 584, 583), (569, 568, 585, 584), (568, 567, 586, 585), (567, 566, 587, 586), (566, 565, 588, 587), (565, 564, 589, 588), (564, 563, 590, 589), (563, 562, 591, 590), (562, 504, 591), (591, 504, 592), (590, 591, 592, 593), (589, 590, 593, 594), (588, 589, 594, 595), (587, 588, 595, 596), (586, 587, 596, 597), (585, 586, 597, 598), (584, 585, 598, 599), (583, 584, 599, 600), (582, 583, 600, 601), (581, 582, 601, 602), (580, 581, 602, 603), (579, 580, 603, 604), (578, 579, 604, 605), (577, 578, 605, 606), (725, 577, 606), (725, 606, 607), (606, 605, 608, 607), (605, 604, 609, 608), (604, 603, 610, 609), (603, 602, 611, 610), (602, 601, 612, 611), (601, 600, 613, 612), (598, 597, 615, 614), (597, 596, 616, 615), (596, 595, 617, 616), (595, 594, 618, 617), (594, 593, 619, 618), (593, 592, 620, 619), (592, 504, 620), (620, 504, 621), (619, 620, 621, 622), (618, 619, 622, 623), (617, 618, 623, 624), (616, 617, 624, 625), (615, 616, 625, 626), (614, 615, 626, 627), (612, 613, 629, 630), (611, 612, 630, 631), (610, 611, 631, 632), (609, 610, 632, 633), (608, 609, 633, 634), (607, 608, 634, 635), (725, 607, 635), (725, 635, 636), (635, 634, 637, 636), (634, 633, 638, 637), (633, 632, 639, 638), (632, 631, 640, 639), (631, 630, 641, 640), (630, 629, 642, 641), (629, 628, 643, 642), (628, 627, 644, 643), (627, 626, 645, 644), (626, 625, 646, 645), (625, 624, 647, 646), (624, 623, 648, 647), (623, 622, 649, 648), (622, 621, 650, 649), (621, 504, 650), (650, 504, 651), (649, 650, 651, 652), (648, 649, 652, 653), (647, 648, 653, 654), (646, 647, 654, 655), (645, 646, 655, 656), (644, 645, 656, 657), (643, 644, 657, 658), (642, 643, 658, 659), (641, 642, 659, 660), (640, 641, 660, 661), (639, 640, 661, 662), (638, 639, 662, 663), (637, 638, 663, 664), (636, 637, 664, 665), (725, 636, 665), (725, 665, 666), (665, 664, 667, 666), (664, 663, 668, 667), (663, 662, 669, 668), (662, 661, 670, 669), (661, 660, 671, 670), (660, 659, 672, 671), (659, 658, 673, 672), (658, 657, 674, 673), (657, 656, 675, 674), (654, 653, 677, 676), (653, 652, 678, 677), (652, 651, 679, 678), (651, 504, 679), (679, 504, 680), (678, 679, 680, 681), (677, 678, 681, 682), (676, 677, 682, 683), (674, 675, 685, 686), (673, 674, 686, 687), (672, 673, 687, 688), (671, 672, 688, 689), (670, 671, 689, 690), (669, 670, 690, 691), (668, 669, 691, 692), (667, 668, 692, 693), (666, 667, 693, 694), (725, 666, 694), (725, 694, 695), (694, 693, 696, 695), (693, 692, 697, 696), (692, 691, 698, 697), (691, 690, 699, 698), (690, 689, 700, 699), (689, 688, 701, 700), (688, 687, 702, 701), (687, 686, 703, 702), (686, 685, 704, 703), (683, 682, 707, 706), (682, 681, 708, 707), (681, 680, 709, 708), (680, 504, 709), (709, 504, 710), (708, 709, 710, 711), (707, 708, 711, 712), (705, 706, 713, 714), (704, 705, 714, 715), (703, 704, 715, 716), (702, 703, 716, 717), (701, 702, 717, 718), (700, 701, 718, 719), (699, 700, 719, 720), (698, 699, 720, 721), (697, 698, 721, 722), (696, 697, 722, 723), (695, 696, 723, 724), (725, 695, 724), (725, 724, 726), (724, 723, 727, 726), (723, 722, 728, 727), (722, 721, 291, 728), (721, 720, 291), (720, 719, 729, 291), (719, 718, 292, 729), (718, 717, 292), (717, 716, 292), (716, 715, 293, 292), (715, 714, 293), (711, 710, 731), (710, 504, 731), (514, 500, 732, 733), (513, 514, 733, 734), (501, 513, 734, 735), (732, 735, 734, 733), (731, 0, 1), (504, 0, 731), (2, 744, 1), (744, 731, 1), (730, 731, 744, 746), (730, 746, 741), (746, 744, 2, 740), (741, 746, 740, 3), (741, 4, 293), (730, 741, 293), (741, 3, 4), (740, 27, 26), (3, 740, 26), (740, 2, 27), (742, 706, 707), (712, 742, 707), (742, 713, 706), (743, 293, 714), (713, 743, 714), (743, 730, 293), (742, 712, 745, 747), (713, 742, 747, 743), (747, 745, 731, 730), (743, 747, 730), (731, 745, 711), (745, 712, 711), (685, 675, 748, 749), (684, 685, 749, 750), (683, 684, 750, 751), (676, 683, 751, 752), (654, 676, 752, 753), (675, 656, 754, 748), (656, 655, 755, 754), (655, 654, 753, 755), (567, 557, 756, 757), (566, 567, 757, 758), (565, 566, 758, 759), (558, 565, 759, 760), (536, 558, 760, 761), (557, 538, 762, 756), (538, 537, 763, 762), (537, 536, 761, 763), (755, 753, 752, 764), (754, 755, 764, 748), (756, 765, 758, 757), (765, 760, 759, 758), (760, 765, 767, 766), (765, 756, 768, 767), (764, 752, 769, 770), (748, 764, 770, 771), (763, 761, 772, 773), (762, 763, 773, 774), (756, 762, 774, 768), (761, 760, 766, 772), (752, 751, 775, 769), (751, 750, 776, 775), (750, 749, 777, 776), (749, 748, 771, 777), (706, 705, 778, 779), (683, 706, 779, 780), (705, 704, 781, 778), (704, 685, 782, 781), (685, 684, 783, 782), (684, 683, 780, 783), (538, 527, 784, 785), (537, 538, 785, 786), (536, 537, 786, 787), (529, 536, 787, 788), (528, 529, 788, 789), (527, 528, 789, 784), (784, 789, 791, 790), (789, 788, 792, 791), (788, 787, 793, 792), (787, 786, 794, 793), (786, 785, 795, 794), (785, 784, 790, 795), (783, 780, 796, 797), (782, 783, 797, 798), (781, 782, 798, 799), (778, 781, 799, 800), (780, 779, 801, 796), (779, 778, 800, 801), (777, 771, 802, 803), (776, 777, 803, 804), (775, 776, 804, 805), (769, 775, 805, 806), (772, 766, 807, 808), (768, 774, 810, 809), (774, 773, 811, 810), (773, 772, 808, 811), (771, 770, 812, 802), (770, 769, 806, 812), (767, 768, 809, 813), (766, 767, 813, 807), (791, 792, 793, 794), (790, 791, 794, 795), (798, 797, 800, 799), (797, 796, 801, 800), (802, 812, 804, 803), (812, 806, 805, 804), (811, 808, 807, 813), (810, 811, 813, 809), (629, 613, 814, 815), (628, 629, 815, 816), (627, 628, 816, 817), (614, 627, 817, 818), (598, 614, 818, 819), (613, 600, 820, 814), (600, 599, 821, 820), (599, 598, 819, 821), (814, 822, 816, 815), (822, 818, 817, 816), (821, 819, 818, 822), (820, 821, 822, 814)])
me_sphere.polygons.foreach_set('use_smooth', [True] * 850)
me_sphere.materials.append(mat_material_001)
me_sphere.use_remesh_preserve_volume = False
me_sphere.use_remesh_preserve_attributes = False
me_sphere.use_mirror_vertex_groups = False
me_sphere.update()

# ---- objects
ob_dragon = bpy.data.objects.new('dragon', me_sphere)
ob_lamp = bpy.data.objects.new('Lamp', light_lamp)
ob_camera = bpy.data.objects.new('Camera', cam_camera)

# ---- transforms, parenting, visibility, modifiers, constraints
ob_dragon.location = (0.9284, -0.406, 0.4018)
ob_dragon.scale = (0.1878, 0.4835, 0.1068)
ob_dragon.lineart.crease_threshold = 0.0
ob_lamp.location = (4.02, 0.2917, 5.455)
ob_lamp.rotation_euler = (0.6503, 0.05522, 1.866)
ob_lamp.scale = (0.7486, 0.7486, 0.7486)
ob_lamp.lock_rotations_4d = False
ob_lamp.empty_display_type = 'ARROWS'
ob_lamp.color = (0.0, 0.0, 0.0, 0.0)
ob_lamp.lineart.crease_threshold = 0.0
ob_camera.location = (6.569, -5.333, 5.036)
ob_camera.rotation_euler = (1.109, 0.01082, 0.8149)
ob_camera.scale = (0.7486, 0.7486, 0.7486)
ob_camera.lock_rotations_4d = False
ob_camera.empty_display_type = 'ARROWS'
ob_camera.color = (0.0, 0.0, 0.0, 0.0)
ob_camera.display_type = 'WIRE'
ob_camera.lineart.crease_threshold = 0.0

# ---- collection membership
col_collection_1.objects.link(ob_dragon)
col_collection_1.objects.link(ob_lamp)
col_collection_1.objects.link(ob_camera)

# ---- scene / render settings (as saved in the file)
scene.camera = ob_camera
scene.frame_start = 1; scene.frame_end = 250; scene.frame_set(152)
scene.render.engine = 'BLENDER_EEVEE_NEXT'
scene.render.image_settings.color_mode = 'RGB'
scene.render.image_settings.compression = 90
scene.render.resolution_percentage = 50
scene.render.dither_intensity = 0.0
scene.render.bake_margin = 2
scene.render.bake_bias = 0.0
scene.cycles.use_denoising = False
scene.cycles.samples = 10
scene.cycles.sampling_pattern = 'TABULATED_SOBOL'
scene.cycles.light_sampling_threshold = 0.0
scene.cycles.use_adaptive_sampling = False
scene.cycles.use_light_tree = False
scene.cycles.blur_glossy = 0.0
scene.cycles.volume_bounces = 1
scene.cycles.pixel_filter_type = 'GAUSSIAN'
scene.cycles.sample_clamp_indirect = 0.0
scene.view_settings.view_transform = 'Standard'
bpy.context.view_layer.update()

